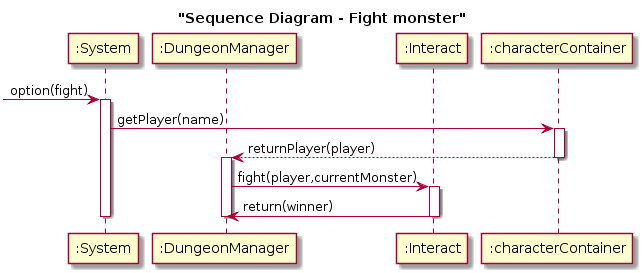

The diagram above was rendered by PlantUML. Its source (embedded in the PNG):
@startuml
title "Sequence Diagram - Fight monster"
participant ":System" as s
participant ":DungeonManager" as dm
participant ":Interact" as i

participant ":characterContainer" as cc


->s :option(fight)
activate s
s->cc : getPlayer(name)
activate cc
cc-->dm : returnPlayer(player)
deactivate cc
activate dm


dm->i : fight(player,currentMonster)
activate i
i->dm : return(winner)
deactivate dm
deactivate i


deactivate s
@enduml